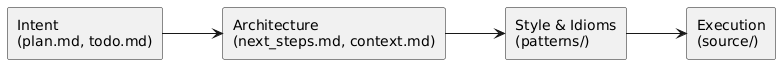

The diagram above was rendered by PlantUML. Its source (embedded in the PNG):
@startuml
left to right direction
rectangle "Intent\n(plan.md, todo.md)" as A
rectangle "Architecture\n(next_steps.md, context.md)" as B
rectangle "Style & Idioms\n(patterns/)" as C
rectangle "Execution\n(source/)" as D
A --> B
B --> C
C --> D
@enduml